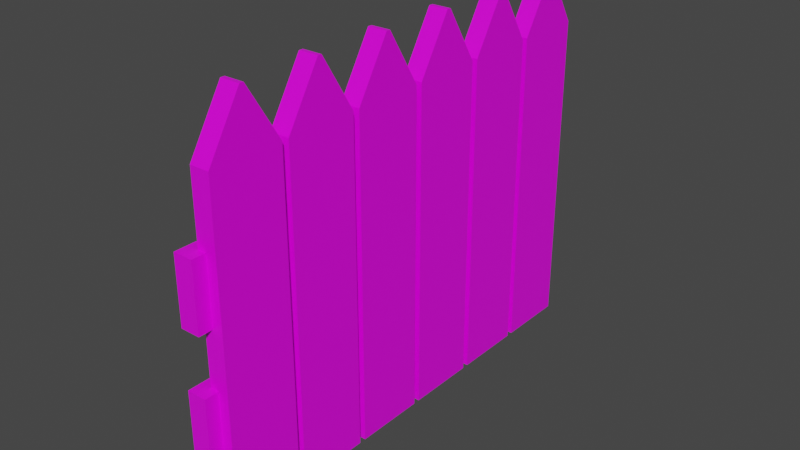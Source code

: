# Source: fence_04.blend  (saved by Blender 2.82.7; exported with 4.5.12 LTS)
import bpy
from mathutils import Matrix  # noqa: F401  (used for matrix-valued properties, if any)

bpy.ops.wm.read_factory_settings(use_empty=True)
scene = bpy.context.scene
scene.name = 'Scene'

# ---- collections
col_collection = bpy.data.collections.new('Collection'); scene.collection.children.link(col_collection)

# ---- images (referenced by path relative to the original .blend; pixels are not part of the script)
import os
ASSET_DIR = os.environ.get("B2B_ASSET_DIR", "")  # directory of the original .blend (textures are referenced by path, not embedded)
HERE = os.path.dirname(os.path.abspath(__file__))  # packed textures are extracted next to this script under _unpacked/

def load_image(name, relpath, width, height, colorspace="sRGB"):
    """Load a texture the original file referenced (path relative to the .blend, or extracted next to this script)."""
    p = next((c for c in (os.path.join(HERE, relpath), os.path.join(ASSET_DIR, relpath)) if relpath and os.path.exists(c)), "")
    if p:
        img = bpy.data.images.load(p, check_existing=True)
        img.name = name
    else:  # same state as the original file: an image datablock whose file is absent (Cycles renders it pink)
        img = bpy.data.images.new(name, width, height)
        img.source = "FILE"
        img.filepath = "//" + (relpath or name)
    img.colorspace_settings.name = colorspace
    return img
img_4x4_texture_png = load_image('4x4_texture.png', '4x4_texture.png', 1024, 1024, 'sRGB')

# ---- materials (node trees are filled in below, after node groups)
mat_base_material = bpy.data.materials.new('base_Material')
mat_base_material.alpha_threshold = 0.0
mat_base_material.use_transparent_shadow = False
mat_base_material.line_color = (0.0, 0.0, 0.0, 1.0)

# ---- material node trees
mat_base_material.use_nodes = True; mat_base_material.node_tree.nodes.clear()
_N = mat_base_material.node_tree.nodes; _L = mat_base_material.node_tree.links
n0 = _N.new('ShaderNodeOutputMaterial'); n0.name = 'Material Output'; n0.location = (300, 300)
n1 = _N.new('ShaderNodeBsdfPrincipled'); n1.name = 'Principled BSDF'; n1.location = (10, 300)
n1.distribution = 'GGX'
n1.subsurface_method = 'BURLEY'
n1.inputs[2].default_value = 0.4
n1.inputs[3].default_value = 1.45
n1.inputs[27].default_value = (0.0, 0.0, 0.0, 1.0)
n1.inputs[28].default_value = 1.0
n2 = _N.new('ShaderNodeTexImage'); n2.name = 'Image Texture'; n2.location = (-343, 208)
n2.image = img_4x4_texture_png
n2.interpolation = 'Closest'
_L.new(n1.outputs[0], n0.inputs[0])
_L.new(n2.outputs[0], n1.inputs[0])
n0.is_active_output = True

# ---- world
world_world = bpy.data.worlds.new('World'); scene.world = world_world
world_world.use_nodes = True; world_world.node_tree.nodes.clear()
_N = world_world.node_tree.nodes; _L = world_world.node_tree.links
n0 = _N.new('ShaderNodeOutputWorld'); n0.name = 'World Output'; n0.location = (300, 300)
n1 = _N.new('ShaderNodeBackground'); n1.name = 'Background'; n1.location = (10, 300)
n1.inputs[0].default_value = (0.05088, 0.05088, 0.05088, 1.0)
_L.new(n1.outputs[0], n0.inputs[0])
n0.is_active_output = True
world_world.color = (0.05088, 0.05088, 0.05088)
world_world.use_sun_shadow = False
world_world.sun_shadow_jitter_overblur = 0.0

# ---- meshes
me_cube_062 = bpy.data.meshes.new('Cube.062')
me_cube_062.from_pydata([(-2.113, -0.05247, 2.099), (-2.113, -0.05247, 4.099), (-2.113, 1.748, 2.099), (-2.113, 1.748, 4.099), (-0.1127, -0.05247, 2.099), (-0.1127, -0.05247, 4.099), (-0.1127, 1.748, 2.099), (-0.1127, 1.748, 4.099), (-2.113, -0.05248, 5.831), (-2.113, -0.05248, 7.831), (-2.113, 1.748, 5.831), (-2.113, 1.748, 7.831), (-0.1127, -0.05248, 5.831), (-0.1127, -0.05248, 7.831), (-0.1127, 1.748, 5.831), (-0.1127, 1.748, 7.831), (-1.0, 1.5, -2.384e-07), (-1.0, 1.5, 9.893), (-1.0, 1.774, -2.384e-07), (-1.0, 1.774, 9.893), (1.0, 1.5, -2.384e-07), (1.0, 1.5, 9.893), (1.0, 1.774, -2.384e-07), (1.0, 1.774, 9.893), (-1.0, 1.629, 11.57), (-1.0, 1.645, 11.57), (1.0, 1.629, 11.57), (1.0, 1.645, 11.57), (-1.0, 1.2, -2.384e-07), (-1.0, 1.2, 9.893), (-1.0, 1.474, -2.384e-07), (-1.0, 1.474, 9.893), (1.0, 1.2, -2.384e-07), (1.0, 1.2, 9.893), (1.0, 1.474, -2.384e-07), (1.0, 1.474, 9.893), (-1.0, 1.329, 11.57), (-1.0, 1.345, 11.57), (1.0, 1.329, 11.57), (1.0, 1.345, 11.57), (-1.0, 0.9, -2.384e-07), (-1.0, 0.9, 9.893), (-1.0, 1.174, -2.384e-07), (-1.0, 1.174, 9.893), (1.0, 0.9, -2.384e-07), (1.0, 0.9, 9.893), (1.0, 1.174, -2.384e-07), (1.0, 1.174, 9.893), (-1.0, 1.029, 11.57), (-1.0, 1.045, 11.57), (1.0, 1.029, 11.57), (1.0, 1.045, 11.57), (-1.0, 0.6, -2.384e-07), (-1.0, 0.6, 9.893), (-1.0, 0.8744, -2.384e-07), (-1.0, 0.8744, 9.893), (1.0, 0.6, -2.384e-07), (1.0, 0.6, 9.893), (1.0, 0.8744, -2.384e-07), (1.0, 0.8744, 9.893), (-1.0, 0.7293, 11.57), (-1.0, 0.745, 11.57), (1.0, 0.7293, 11.57), (1.0, 0.745, 11.57), (-1.0, 0.3, -2.384e-07), (-1.0, 0.3, 9.893), (-1.0, 0.5744, -2.384e-07), (-1.0, 0.5744, 9.893), (1.0, 0.3, -2.384e-07), (1.0, 0.3, 9.893), (1.0, 0.5744, -2.384e-07), (1.0, 0.5744, 9.893), (-1.0, 0.4293, 11.57), (-1.0, 0.445, 11.57), (1.0, 0.4293, 11.57), (1.0, 0.445, 11.57), (-1.0, -2.742e-06, -2.384e-07), (-1.0, -2.742e-06, 9.893), (-1.0, 0.2744, -2.384e-07), (-1.0, 0.2744, 9.893), (1.0, -2.742e-06, -2.384e-07), (1.0, -2.742e-06, 9.893), (1.0, 0.2744, -2.384e-07), (1.0, 0.2744, 9.893), (-1.0, 0.1293, 11.57), (-1.0, 0.145, 11.57), (1.0, 0.1293, 11.57), (1.0, 0.145, 11.57)], [], [(0, 1, 3, 2), (2, 3, 7, 6), (6, 7, 5, 4), (4, 5, 1, 0), (2, 6, 4, 0), (7, 3, 1, 5), (8, 9, 11, 10), (10, 11, 15, 14), (14, 15, 13, 12), (12, 13, 9, 8), (10, 14, 12, 8), (15, 11, 9, 13), (16, 17, 19, 18), (18, 19, 23, 22), (22, 23, 21, 20), (20, 21, 17, 16), (18, 22, 20, 16), (21, 23, 27, 26), (27, 25, 24, 26), (19, 17, 24, 25), (17, 21, 26, 24), (23, 19, 25, 27), (28, 29, 31, 30), (30, 31, 35, 34), (34, 35, 33, 32), (32, 33, 29, 28), (30, 34, 32, 28), (33, 35, 39, 38), (39, 37, 36, 38), (31, 29, 36, 37), (29, 33, 38, 36), (35, 31, 37, 39), (40, 41, 43, 42), (42, 43, 47, 46), (46, 47, 45, 44), (44, 45, 41, 40), (42, 46, 44, 40), (45, 47, 51, 50), (51, 49, 48, 50), (43, 41, 48, 49), (41, 45, 50, 48), (47, 43, 49, 51), (52, 53, 55, 54), (54, 55, 59, 58), (58, 59, 57, 56), (56, 57, 53, 52), (54, 58, 56, 52), (57, 59, 63, 62), (63, 61, 60, 62), (55, 53, 60, 61), (53, 57, 62, 60), (59, 55, 61, 63), (64, 65, 67, 66), (66, 67, 71, 70), (70, 71, 69, 68), (68, 69, 65, 64), (66, 70, 68, 64), (69, 71, 75, 74), (75, 73, 72, 74), (67, 65, 72, 73), (65, 69, 74, 72), (71, 67, 73, 75), (76, 77, 79, 78), (78, 79, 83, 82), (82, 83, 81, 80), (80, 81, 77, 76), (78, 82, 80, 76), (81, 83, 87, 86), (87, 85, 84, 86), (79, 77, 84, 85), (77, 81, 86, 84), (83, 79, 85, 87)])
_uv = me_cube_062.uv_layers.new(name='UVMap')
_uv.uv.foreach_set('vector', [0.1156, 0.5992, 0.1156, 0.5992, 0.1156, 0.5992, 0.1156, 0.5992, 0.1156, 0.5992, 0.1156, 0.5992, 0.1156, 0.5992, 0.1156, 0.5992, 0.1156, 0.5992, 0.1156, 0.5992, 0.1156, 0.5992, 0.1156, 0.5992, 0.1156, 0.5992, 0.1156, 0.5992, 0.1156, 0.5992, 0.1156, 0.5992, 0.1156, 0.5992, 0.1156, 0.5992, 0.1156, 0.5992, 0.1156, 0.5992, 0.1156, 0.5992, 0.1156, 0.5992, 0.1156, 0.5992, 0.1156, 0.5992, 0.1156, 0.5992, 0.1156, 0.5992, 0.1156, 0.5992, 0.1156, 0.5992, 0.1156, 0.5992, 0.1156, 0.5992, 0.1156, 0.5992, 0.1156, 0.5992, 0.1156, 0.5992, 0.1156, 0.5992, 0.1156, 0.5992, 0.1156, 0.5992, 0.1156, 0.5992, 0.1156, 0.5992, 0.1156, 0.5992, 0.1156, 0.5992, 0.1156, 0.5992, 0.1156, 0.5992, 0.1156, 0.5992, 0.1156, 0.5992, 0.1156, 0.5992, 0.1156, 0.5992, 0.1156, 0.5992, 0.1156, 0.5992, 0.1094, 0.6116, 0.1094, 0.6116, 0.1094, 0.6116, 0.1094, 0.6116, 0.1094, 0.6116, 0.1094, 0.6116, 0.1094, 0.6116, 0.1094, 0.6116, 0.1094, 0.6116, 0.1094, 0.6116, 0.1094, 0.6116, 0.1094, 0.6116, 0.1094, 0.6116, 0.1094, 0.6116, 0.1094, 0.6116, 0.1094, 0.6116, 0.1094, 0.6116, 0.1094, 0.6116, 0.1094, 0.6116, 0.1094, 0.6116, 0.1094, 0.6116, 0.1094, 0.6116, 0.1094, 0.6116, 0.1094, 0.6116, 0.1094, 0.6116, 0.1094, 0.6116, 0.1094, 0.6116, 0.1094, 0.6116, 0.1094, 0.6116, 0.1094, 0.6116, 0.1094, 0.6116, 0.1094, 0.6116, 0.1094, 0.6116, 0.1094, 0.6116, 0.1094, 0.6116, 0.1094, 0.6116, 0.1094, 0.6116, 0.1094, 0.6116, 0.1094, 0.6116, 0.1094, 0.6116, 0.3729, 0.6271, 0.3729, 0.6271, 0.3729, 0.6271, 0.3729, 0.6271, 0.3729, 0.6271, 0.3729, 0.6271, 0.3729, 0.6271, 0.3729, 0.6271, 0.3729, 0.6271, 0.3729, 0.6271, 0.3729, 0.6271, 0.3729, 0.6271, 0.3729, 0.6271, 0.3729, 0.6271, 0.3729, 0.6271, 0.3729, 0.6271, 0.3729, 0.6271, 0.3729, 0.6271, 0.3729, 0.6271, 0.3729, 0.6271, 0.3729, 0.6271, 0.3729, 0.6271, 0.3729, 0.6271, 0.3729, 0.6271, 0.3729, 0.6271, 0.3729, 0.6271, 0.3729, 0.6271, 0.3729, 0.6271, 0.3729, 0.6271, 0.3729, 0.6271, 0.3729, 0.6271, 0.3729, 0.6271, 0.3729, 0.6271, 0.3729, 0.6271, 0.3729, 0.6271, 0.3729, 0.6271, 0.3729, 0.6271, 0.3729, 0.6271, 0.3729, 0.6271, 0.3729, 0.6271, 0.1094, 0.6116, 0.1094, 0.6116, 0.1094, 0.6116, 0.1094, 0.6116, 0.1094, 0.6116, 0.1094, 0.6116, 0.1094, 0.6116, 0.1094, 0.6116, 0.1094, 0.6116, 0.1094, 0.6116, 0.1094, 0.6116, 0.1094, 0.6116, 0.1094, 0.6116, 0.1094, 0.6116, 0.1094, 0.6116, 0.1094, 0.6116, 0.1094, 0.6116, 0.1094, 0.6116, 0.1094, 0.6116, 0.1094, 0.6116, 0.1094, 0.6116, 0.1094, 0.6116, 0.1094, 0.6116, 0.1094, 0.6116, 0.1094, 0.6116, 0.1094, 0.6116, 0.1094, 0.6116, 0.1094, 0.6116, 0.1094, 0.6116, 0.1094, 0.6116, 0.1094, 0.6116, 0.1094, 0.6116, 0.1094, 0.6116, 0.1094, 0.6116, 0.1094, 0.6116, 0.1094, 0.6116, 0.1094, 0.6116, 0.1094, 0.6116, 0.1094, 0.6116, 0.1094, 0.6116, 0.3729, 0.6271, 0.3729, 0.6271, 0.3729, 0.6271, 0.3729, 0.6271, 0.3729, 0.6271, 0.3729, 0.6271, 0.3729, 0.6271, 0.3729, 0.6271, 0.3729, 0.6271, 0.3729, 0.6271, 0.3729, 0.6271, 0.3729, 0.6271, 0.3729, 0.6271, 0.3729, 0.6271, 0.3729, 0.6271, 0.3729, 0.6271, 0.3729, 0.6271, 0.3729, 0.6271, 0.3729, 0.6271, 0.3729, 0.6271, 0.3729, 0.6271, 0.3729, 0.6271, 0.3729, 0.6271, 0.3729, 0.6271, 0.3729, 0.6271, 0.3729, 0.6271, 0.3729, 0.6271, 0.3729, 0.6271, 0.3729, 0.6271, 0.3729, 0.6271, 0.3729, 0.6271, 0.3729, 0.6271, 0.3729, 0.6271, 0.3729, 0.6271, 0.3729, 0.6271, 0.3729, 0.6271, 0.3729, 0.6271, 0.3729, 0.6271, 0.3729, 0.6271, 0.3729, 0.6271, 0.1094, 0.6116, 0.1094, 0.6116, 0.1094, 0.6116, 0.1094, 0.6116, 0.1094, 0.6116, 0.1094, 0.6116, 0.1094, 0.6116, 0.1094, 0.6116, 0.1094, 0.6116, 0.1094, 0.6116, 0.1094, 0.6116, 0.1094, 0.6116, 0.1094, 0.6116, 0.1094, 0.6116, 0.1094, 0.6116, 0.1094, 0.6116, 0.1094, 0.6116, 0.1094, 0.6116, 0.1094, 0.6116, 0.1094, 0.6116, 0.1094, 0.6116, 0.1094, 0.6116, 0.1094, 0.6116, 0.1094, 0.6116, 0.1094, 0.6116, 0.1094, 0.6116, 0.1094, 0.6116, 0.1094, 0.6116, 0.1094, 0.6116, 0.1094, 0.6116, 0.1094, 0.6116, 0.1094, 0.6116, 0.1094, 0.6116, 0.1094, 0.6116, 0.1094, 0.6116, 0.1094, 0.6116, 0.1094, 0.6116, 0.1094, 0.6116, 0.1094, 0.6116, 0.1094, 0.6116, 0.3729, 0.6271, 0.3729, 0.6271, 0.3729, 0.6271, 0.3729, 0.6271, 0.3729, 0.6271, 0.3729, 0.6271, 0.3729, 0.6271, 0.3729, 0.6271, 0.3729, 0.6271, 0.3729, 0.6271, 0.3729, 0.6271, 0.3729, 0.6271, 0.3729, 0.6271, 0.3729, 0.6271, 0.3729, 0.6271, 0.3729, 0.6271, 0.3729, 0.6271, 0.3729, 0.6271, 0.3729, 0.6271, 0.3729, 0.6271, 0.3729, 0.6271, 0.3729, 0.6271, 0.3729, 0.6271, 0.3729, 0.6271, 0.3729, 0.6271, 0.3729, 0.6271, 0.3729, 0.6271, 0.3729, 0.6271, 0.3729, 0.6271, 0.3729, 0.6271, 0.3729, 0.6271, 0.3729, 0.6271, 0.3729, 0.6271, 0.3729, 0.6271, 0.3729, 0.6271, 0.3729, 0.6271, 0.3729, 0.6271, 0.3729, 0.6271, 0.3729, 0.6271, 0.3729, 0.6271])
me_cube_062.materials.append(mat_base_material)
me_cube_062.use_remesh_fix_poles = True
me_cube_062.use_remesh_preserve_attributes = False
me_cube_062.use_mirror_vertex_groups = False
me_cube_062.update()

# ---- objects
ob_fence_04 = bpy.data.objects.new('fence_04', me_cube_062)

# ---- transforms, parenting, visibility, modifiers, constraints
ob_fence_04.location = (0.0, 0.0, 0.0)
ob_fence_04.scale = (0.03701, 1.0, 0.1256)
ob_fence_04.lineart.crease_threshold = 0.0

# ---- collection membership
col_collection.objects.link(ob_fence_04)

# ---- scene / render settings (as saved in the file)
scene.frame_start = 1; scene.frame_end = 250; scene.frame_set(1)
scene.render.engine = 'BLENDER_EEVEE_NEXT'
scene.cycles.use_denoising = False
scene.cycles.samples = 128
scene.cycles.sampling_pattern = 'TABULATED_SOBOL'
scene.cycles.use_adaptive_sampling = False
scene.cycles.use_light_tree = False
scene.view_settings.view_transform = 'Filmic'
bpy.context.view_layer.update()

# ---- added for rendering (the .blend has no active camera and no usable light): camera, sun
cam_auto = bpy.data.cameras.new('AutoCamera')
cam_auto.lens = 50.0
cam_auto.sensor_width = 36.0
cam_auto.clip_end = 1000.0
ob_auto_camera = bpy.data.objects.new('AutoCamera', cam_auto)
scene.collection.objects.link(ob_auto_camera)
ob_auto_camera.location = (2.14195, -1.73409, 2.45671)
ob_auto_camera.rotation_euler = (1.09748, -7.21219e-08, 0.694738)
scene.camera = ob_auto_camera
light_auto_sun = bpy.data.lights.new('AutoSun', 'SUN')
light_auto_sun.energy = 3.0
light_auto_sun.angle = 0.0523599
ob_auto_sun = bpy.data.objects.new('AutoSun', light_auto_sun)
scene.collection.objects.link(ob_auto_sun)
ob_auto_sun.rotation_euler = (0.872665, 0.174533, 0.523599)
bpy.context.view_layer.update()
